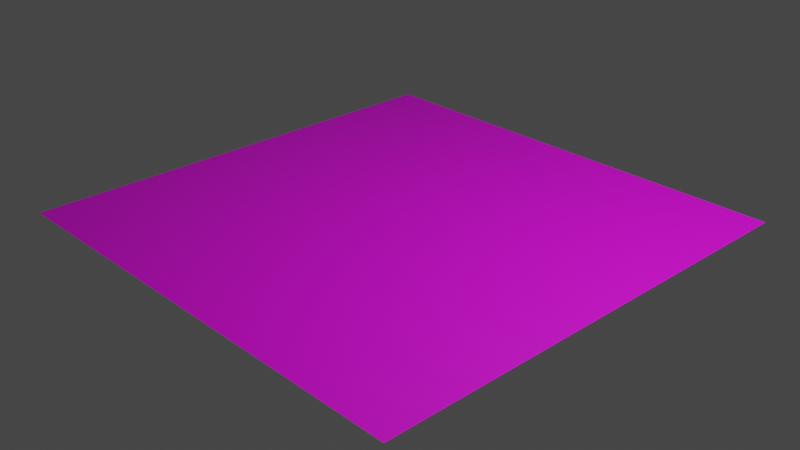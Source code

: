 # Source: paint.blend  (saved by Blender 4.2.66; exported with 4.5.12 LTS)
import bpy
from mathutils import Matrix  # noqa: F401  (used for matrix-valued properties, if any)

bpy.ops.wm.read_factory_settings(use_empty=True)
scene = bpy.context.scene
scene.name = 'Scene'

# ---- collections
col_nine_men_s_morris = bpy.data.collections.new("Nine Men's Morris"); scene.collection.children.link(col_nine_men_s_morris)
col_environment = bpy.data.collections.new('Environment'); scene.collection.children.link(col_environment)

# ---- images (referenced by path relative to the original .blend; pixels are not part of the script)
import os
ASSET_DIR = os.environ.get("B2B_ASSET_DIR", "")  # directory of the original .blend (textures are referenced by path, not embedded)
HERE = os.path.dirname(os.path.abspath(__file__))  # packed textures are extracted next to this script under _unpacked/

def load_image(name, relpath, width, height, colorspace="sRGB"):
    """Load a texture the original file referenced (path relative to the .blend, or extracted next to this script)."""
    p = next((c for c in (os.path.join(HERE, relpath), os.path.join(ASSET_DIR, relpath)) if relpath and os.path.exists(c)), "")
    if p:
        img = bpy.data.images.load(p, check_existing=True)
        img.name = name
    else:  # same state as the original file: an image datablock whose file is absent (Cycles renders it pink)
        img = bpy.data.images.new(name, width, height)
        img.source = "FILE"
        img.filepath = "//" + (relpath or name)
    img.colorspace_settings.name = colorspace
    return img
img_board_paint_png = load_image('board_paint.png', 'board_paint.png', 1024, 1024, 'sRGB')

# ---- materials (node trees are filled in below, after node groups)
mat_material_001 = bpy.data.materials.new('Material.001')
mat_material_001.use_transparent_shadow = False

# ---- material node trees
mat_material_001.use_nodes = True; mat_material_001.node_tree.nodes.clear()
_N = mat_material_001.node_tree.nodes; _L = mat_material_001.node_tree.links
n0 = _N.new('ShaderNodeBsdfPrincipled'); n0.name = 'Principled BSDF'; n0.location = (10, 300)
n0.distribution = 'GGX'
n0.subsurface_method = 'BURLEY'
n0.inputs[3].default_value = 1.45
n0.inputs[27].default_value = (0.0, 0.0, 0.0, 1.0)
n0.inputs[28].default_value = 1.0
n1 = _N.new('ShaderNodeOutputMaterial'); n1.name = 'Material Output'; n1.location = (300, 300)
n2 = _N.new('ShaderNodeTexImage'); n2.name = 'Image Texture'; n2.location = (-452, 240)
n2.image = img_board_paint_png
_L.new(n0.outputs[0], n1.inputs[0])
_L.new(n2.outputs[0], n0.inputs[0])
n1.is_active_output = True

# ---- world
world_world = bpy.data.worlds.new('World'); scene.world = world_world
world_world.use_nodes = True; world_world.node_tree.nodes.clear()
_N = world_world.node_tree.nodes; _L = world_world.node_tree.links
n0 = _N.new('ShaderNodeOutputWorld'); n0.name = 'World Output'; n0.location = (300, 300)
n1 = _N.new('ShaderNodeBackground'); n1.name = 'Background'; n1.location = (10, 300)
n1.inputs[0].default_value = (0.05088, 0.05088, 0.05088, 1.0)
_L.new(n1.outputs[0], n0.inputs[0])
n0.is_active_output = True
world_world.color = (0.05088, 0.05088, 0.05088)
world_world.use_sun_shadow = False
world_world.sun_shadow_jitter_overblur = 0.0

# ---- cameras
cam_camera = bpy.data.cameras.new('Camera')
cam_camera.clip_end = 100.0
cam_camera.ortho_scale = 7.314

# ---- lights
light_light = bpy.data.lights.new('Light', 'POINT')
light_light.transmission_factor = 0.0
light_light.energy = 1000.0
light_light.shadow_soft_size = 0.1
light_light.shadow_maximum_resolution = 0.006
light_light.use_absolute_resolution = True

# ---- meshes
me_plane = bpy.data.meshes.new('Plane')
me_plane.from_pydata([(-1.0, -1.0, 0.0), (1.0, -1.0, 0.0), (-1.0, 1.0, 0.0), (1.0, 1.0, 0.0)], [], [(0, 1, 3, 2)])
_uv = me_plane.uv_layers.new(name='UVMap')
_uv.uv.foreach_set('vector', [0.0, 0.0, 1.0, 0.0, 1.0, 1.0, 0.0, 1.0])
me_plane.materials.append(mat_material_001)
me_plane.use_remesh_fix_poles = True
me_plane.use_remesh_preserve_attributes = False
me_plane.use_mirror_vertex_groups = False
me_plane.update()

# ---- objects
ob_paint = bpy.data.objects.new('Paint', me_plane)
ob_camera = bpy.data.objects.new('Camera', cam_camera)
ob_light = bpy.data.objects.new('Light', light_light)

# ---- transforms, parenting, visibility, modifiers, constraints
ob_paint.location = (0.0, 0.0, 0.01201)
ob_paint.scale = (2.6, 2.6, 20.0)
ob_paint.lineart.crease_threshold = 0.0
ob_camera.location = (7.359, -6.926, 4.958)
ob_camera.rotation_euler = (1.109, 0.0, 0.8149)
ob_camera.lock_rotations_4d = False
ob_camera.empty_display_type = 'ARROWS'
ob_camera.color = (0.0, 0.0, 0.0, 0.0)
ob_camera.display_type = 'WIRE'
ob_camera.lineart.crease_threshold = 0.0
ob_light.location = (4.076, 1.005, 5.904)
ob_light.rotation_euler = (0.6503, 0.05522, 1.866)
ob_light.lock_rotations_4d = False
ob_light.empty_display_type = 'ARROWS'
ob_light.color = (0.0, 0.0, 0.0, 0.0)
ob_light.lineart.crease_threshold = 0.0

# ---- collection membership
col_nine_men_s_morris.objects.link(ob_paint)
col_environment.objects.link(ob_camera)
col_environment.objects.link(ob_light)

# ---- scene / render settings (as saved in the file)
scene.camera = ob_camera
scene.frame_start = 1; scene.frame_end = 250; scene.frame_set(1)
scene.render.engine = 'BLENDER_EEVEE_NEXT'
scene.cycles.use_denoising = False
scene.cycles.samples = 128
scene.cycles.sampling_pattern = 'TABULATED_SOBOL'
scene.cycles.use_adaptive_sampling = False
scene.cycles.use_light_tree = False
scene.view_settings.view_transform = 'Filmic'
bpy.context.view_layer.update()

